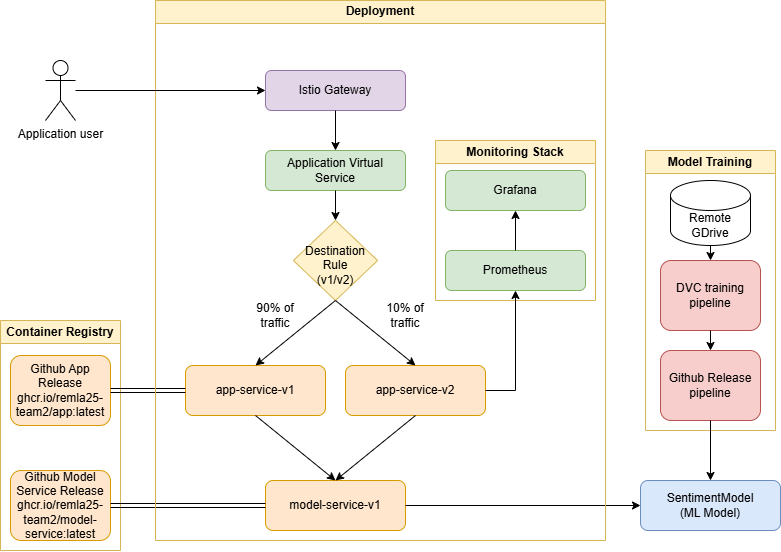

The diagram above was exported from draw.io. Its source (the exported page's mxGraphModel, read from the mxfile embedded in the PNG):
<mxGraphModel dx="1737" dy="878" grid="1" gridSize="10" guides="1" tooltips="1" connect="1" arrows="1" fold="1" page="1" pageScale="1" pageWidth="827" pageHeight="1169" math="0" shadow="0">
  <root>
    <mxCell id="0" />
    <mxCell id="1" parent="0" />
    <mxCell id="u81leNhifvmIoqkal0Mb-59" value="Container Registry" style="swimlane;whiteSpace=wrap;html=1;fillColor=#fff2cc;strokeColor=#d6b656;" parent="1" vertex="1">
      <mxGeometry x="85" y="360" width="120" height="230" as="geometry" />
    </mxCell>
    <mxCell id="u81leNhifvmIoqkal0Mb-60" value="Github App Release&lt;br&gt;ghcr.io/remla25-team2/app:latest" style="rounded=1;whiteSpace=wrap;html=1;fillColor=#ffe6cc;strokeColor=#d79b00;" parent="u81leNhifvmIoqkal0Mb-59" vertex="1">
      <mxGeometry x="10" y="35" width="100" height="70" as="geometry" />
    </mxCell>
    <mxCell id="u81leNhifvmIoqkal0Mb-106" value="Github Model Service Release&lt;br&gt;ghcr.io/remla25-team2/model-service&lt;span style=&quot;background-color: transparent; color: light-dark(rgb(0, 0, 0), rgb(255, 255, 255));&quot;&gt;:latest&lt;/span&gt;" style="rounded=1;whiteSpace=wrap;html=1;fillColor=#ffe6cc;strokeColor=#d79b00;" parent="u81leNhifvmIoqkal0Mb-59" vertex="1">
      <mxGeometry x="10" y="150" width="100" height="70" as="geometry" />
    </mxCell>
    <mxCell id="u81leNhifvmIoqkal0Mb-101" value="Application user" style="shape=umlActor;verticalLabelPosition=bottom;verticalAlign=top;html=1;outlineConnect=0;" parent="1" vertex="1">
      <mxGeometry x="130" y="100" width="30" height="60" as="geometry" />
    </mxCell>
    <mxCell id="u81leNhifvmIoqkal0Mb-52" value="Istio Gateway" style="rounded=1;whiteSpace=wrap;html=1;fillColor=#e1d5e7;strokeColor=#9673a6;" parent="1" vertex="1">
      <mxGeometry x="350" y="110" width="140" height="40" as="geometry" />
    </mxCell>
    <mxCell id="u81leNhifvmIoqkal0Mb-79" value="" style="endArrow=classic;html=1;rounded=0;exitX=0.5;exitY=1;exitDx=0;exitDy=0;entryX=0.5;entryY=0;entryDx=0;entryDy=0;" parent="1" source="u81leNhifvmIoqkal0Mb-52" edge="1">
      <mxGeometry width="50" height="50" relative="1" as="geometry">
        <mxPoint x="410" y="150" as="sourcePoint" />
        <mxPoint x="420" y="190" as="targetPoint" />
      </mxGeometry>
    </mxCell>
    <mxCell id="u81leNhifvmIoqkal0Mb-55" value="Application Virtual Service" style="rounded=1;whiteSpace=wrap;html=1;fillColor=#d5e8d4;strokeColor=#82b366;" parent="1" vertex="1">
      <mxGeometry x="350" y="190" width="140" height="40" as="geometry" />
    </mxCell>
    <mxCell id="u81leNhifvmIoqkal0Mb-102" value="" style="rhombus;whiteSpace=wrap;html=1;fillColor=#fff2cc;strokeColor=#d6b656;" parent="1" vertex="1">
      <mxGeometry x="377.87" y="260" width="84.25" height="80" as="geometry" />
    </mxCell>
    <mxCell id="u81leNhifvmIoqkal0Mb-103" value="Destination Rule (v1/v2&lt;span style=&quot;background-color: transparent; color: light-dark(rgb(0, 0, 0), rgb(255, 255, 255));&quot;&gt;)&lt;/span&gt;" style="text;html=1;align=center;verticalAlign=middle;whiteSpace=wrap;rounded=0;" parent="1" vertex="1">
      <mxGeometry x="390.01" y="290" width="60" height="30" as="geometry" />
    </mxCell>
    <mxCell id="u81leNhifvmIoqkal0Mb-104" value="" style="endArrow=classic;html=1;rounded=0;exitX=0.5;exitY=1;exitDx=0;exitDy=0;entryX=0.5;entryY=0;entryDx=0;entryDy=0;" parent="1" source="u81leNhifvmIoqkal0Mb-55" target="u81leNhifvmIoqkal0Mb-102" edge="1">
      <mxGeometry width="50" height="50" relative="1" as="geometry">
        <mxPoint x="550" y="250" as="sourcePoint" />
        <mxPoint x="430" y="340" as="targetPoint" />
      </mxGeometry>
    </mxCell>
    <mxCell id="u81leNhifvmIoqkal0Mb-57" value="model-service-v1" style="rounded=1;whiteSpace=wrap;html=1;fillColor=#ffe6cc;strokeColor=#d79b00;" parent="1" vertex="1">
      <mxGeometry x="349.99" y="520" width="140" height="50" as="geometry" />
    </mxCell>
    <mxCell id="u81leNhifvmIoqkal0Mb-67" value="app-service-v1" style="rounded=1;whiteSpace=wrap;html=1;fillColor=#ffe6cc;strokeColor=#d79b00;" parent="1" vertex="1">
      <mxGeometry x="270" y="405" width="140" height="50" as="geometry" />
    </mxCell>
    <mxCell id="u81leNhifvmIoqkal0Mb-68" value="app-service-v2" style="rounded=1;whiteSpace=wrap;html=1;fillColor=#ffe6cc;strokeColor=#d79b00;" parent="1" vertex="1">
      <mxGeometry x="430" y="405" width="140" height="50" as="geometry" />
    </mxCell>
    <mxCell id="u81leNhifvmIoqkal0Mb-107" value="" style="endArrow=classic;html=1;rounded=0;exitX=0.5;exitY=1;exitDx=0;exitDy=0;entryX=0.5;entryY=0;entryDx=0;entryDy=0;" parent="1" source="u81leNhifvmIoqkal0Mb-102" target="u81leNhifvmIoqkal0Mb-67" edge="1">
      <mxGeometry width="50" height="50" relative="1" as="geometry">
        <mxPoint x="330" y="350" as="sourcePoint" />
        <mxPoint x="350" y="350" as="targetPoint" />
      </mxGeometry>
    </mxCell>
    <mxCell id="u81leNhifvmIoqkal0Mb-108" value="" style="endArrow=classic;html=1;rounded=0;exitX=0.5;exitY=1;exitDx=0;exitDy=0;entryX=0.5;entryY=0;entryDx=0;entryDy=0;" parent="1" source="u81leNhifvmIoqkal0Mb-102" target="u81leNhifvmIoqkal0Mb-68" edge="1">
      <mxGeometry width="50" height="50" relative="1" as="geometry">
        <mxPoint x="650" y="460" as="sourcePoint" />
        <mxPoint x="670" y="460" as="targetPoint" />
      </mxGeometry>
    </mxCell>
    <mxCell id="u81leNhifvmIoqkal0Mb-109" value="90% of traffic" style="text;html=1;align=center;verticalAlign=middle;whiteSpace=wrap;rounded=0;" parent="1" vertex="1">
      <mxGeometry x="330" y="340" width="60" height="30" as="geometry" />
    </mxCell>
    <mxCell id="u81leNhifvmIoqkal0Mb-111" value="" style="endArrow=classic;html=1;rounded=0;exitX=0.5;exitY=1;exitDx=0;exitDy=0;entryX=0.5;entryY=0;entryDx=0;entryDy=0;" parent="1" source="u81leNhifvmIoqkal0Mb-67" target="u81leNhifvmIoqkal0Mb-57" edge="1">
      <mxGeometry width="50" height="50" relative="1" as="geometry">
        <mxPoint x="500" y="570" as="sourcePoint" />
        <mxPoint x="520" y="570" as="targetPoint" />
      </mxGeometry>
    </mxCell>
    <mxCell id="u81leNhifvmIoqkal0Mb-112" value="" style="endArrow=classic;html=1;rounded=0;exitX=0.5;exitY=1;exitDx=0;exitDy=0;entryX=0.5;entryY=0;entryDx=0;entryDy=0;" parent="1" source="u81leNhifvmIoqkal0Mb-68" target="u81leNhifvmIoqkal0Mb-57" edge="1">
      <mxGeometry width="50" height="50" relative="1" as="geometry">
        <mxPoint x="640" y="470" as="sourcePoint" />
        <mxPoint x="660" y="470" as="targetPoint" />
      </mxGeometry>
    </mxCell>
    <mxCell id="u81leNhifvmIoqkal0Mb-113" value="" style="endArrow=classic;html=1;rounded=0;exitX=1;exitY=0.5;exitDx=0;exitDy=0;entryX=0;entryY=0.5;entryDx=0;entryDy=0;shape=link;" parent="1" source="u81leNhifvmIoqkal0Mb-60" target="u81leNhifvmIoqkal0Mb-67" edge="1">
      <mxGeometry width="50" height="50" relative="1" as="geometry">
        <mxPoint x="550" y="580" as="sourcePoint" />
        <mxPoint x="570" y="580" as="targetPoint" />
      </mxGeometry>
    </mxCell>
    <mxCell id="u81leNhifvmIoqkal0Mb-114" value="" style="endArrow=classic;html=1;rounded=0;exitX=1;exitY=0.5;exitDx=0;exitDy=0;entryX=0;entryY=0.5;entryDx=0;entryDy=0;shape=link;" parent="1" source="u81leNhifvmIoqkal0Mb-106" target="u81leNhifvmIoqkal0Mb-57" edge="1">
      <mxGeometry width="50" height="50" relative="1" as="geometry">
        <mxPoint x="240" y="490" as="sourcePoint" />
        <mxPoint x="260" y="480" as="targetPoint" />
      </mxGeometry>
    </mxCell>
    <mxCell id="u81leNhifvmIoqkal0Mb-117" value="" style="endArrow=classic;html=1;rounded=0;exitX=1;exitY=0.5;exitDx=0;exitDy=0;fillColor=#dae8fc;strokeColor=#000000;entryX=0;entryY=0.5;entryDx=0;entryDy=0;" parent="1" source="u81leNhifvmIoqkal0Mb-57" target="u81leNhifvmIoqkal0Mb-118" edge="1">
      <mxGeometry width="50" height="50" relative="1" as="geometry">
        <mxPoint x="420" y="620" as="sourcePoint" />
        <mxPoint x="420" y="630" as="targetPoint" />
      </mxGeometry>
    </mxCell>
    <mxCell id="u81leNhifvmIoqkal0Mb-118" value="SentimentModel &lt;br&gt;(ML Model)" style="rounded=1;whiteSpace=wrap;html=1;fillColor=#dae8fc;strokeColor=#6c8ebf;" parent="1" vertex="1">
      <mxGeometry x="725" y="520" width="140" height="50" as="geometry" />
    </mxCell>
    <mxCell id="u81leNhifvmIoqkal0Mb-119" value="Model Training" style="swimlane;whiteSpace=wrap;html=1;fillColor=#fff2cc;strokeColor=#d6b656;" parent="1" vertex="1">
      <mxGeometry x="730" y="190" width="130" height="280" as="geometry" />
    </mxCell>
    <mxCell id="u81leNhifvmIoqkal0Mb-120" value="Github Release pipeline" style="rounded=1;whiteSpace=wrap;html=1;fillColor=#f8cecc;strokeColor=#b85450;" parent="u81leNhifvmIoqkal0Mb-119" vertex="1">
      <mxGeometry x="15" y="200" width="100" height="70" as="geometry" />
    </mxCell>
    <mxCell id="u81leNhifvmIoqkal0Mb-121" value="DVC training pipeline" style="rounded=1;whiteSpace=wrap;html=1;fillColor=#f8cecc;strokeColor=#b85450;" parent="u81leNhifvmIoqkal0Mb-119" vertex="1">
      <mxGeometry x="15" y="110" width="100" height="70" as="geometry" />
    </mxCell>
    <mxCell id="u81leNhifvmIoqkal0Mb-123" value="Remote GDrive" style="shape=cylinder3;whiteSpace=wrap;html=1;boundedLbl=1;backgroundOutline=1;size=15;" parent="u81leNhifvmIoqkal0Mb-119" vertex="1">
      <mxGeometry x="25" y="30" width="80" height="65" as="geometry" />
    </mxCell>
    <mxCell id="u81leNhifvmIoqkal0Mb-124" value="" style="endArrow=classic;html=1;rounded=0;exitX=0.5;exitY=1;exitDx=0;exitDy=0;fillColor=#dae8fc;strokeColor=#000000;entryX=0.5;entryY=0;entryDx=0;entryDy=0;" parent="u81leNhifvmIoqkal0Mb-119" source="u81leNhifvmIoqkal0Mb-121" target="u81leNhifvmIoqkal0Mb-120" edge="1">
      <mxGeometry width="50" height="50" relative="1" as="geometry">
        <mxPoint x="120" y="85" as="sourcePoint" />
        <mxPoint x="10" y="85" as="targetPoint" />
      </mxGeometry>
    </mxCell>
    <mxCell id="u81leNhifvmIoqkal0Mb-125" value="" style="endArrow=classic;html=1;rounded=0;exitX=0.5;exitY=1;exitDx=0;exitDy=0;fillColor=#dae8fc;strokeColor=#000000;entryX=0.5;entryY=0;entryDx=0;entryDy=0;exitPerimeter=0;" parent="u81leNhifvmIoqkal0Mb-119" source="u81leNhifvmIoqkal0Mb-123" target="u81leNhifvmIoqkal0Mb-121" edge="1">
      <mxGeometry width="50" height="50" relative="1" as="geometry">
        <mxPoint x="220" y="85" as="sourcePoint" />
        <mxPoint x="170" y="85" as="targetPoint" />
      </mxGeometry>
    </mxCell>
    <mxCell id="u81leNhifvmIoqkal0Mb-122" value="" style="endArrow=classic;html=1;rounded=0;exitX=0.5;exitY=1;exitDx=0;exitDy=0;fillColor=#dae8fc;strokeColor=#000000;entryX=0.5;entryY=0;entryDx=0;entryDy=0;" parent="1" source="u81leNhifvmIoqkal0Mb-120" target="u81leNhifvmIoqkal0Mb-118" edge="1">
      <mxGeometry width="50" height="50" relative="1" as="geometry">
        <mxPoint x="430" y="750" as="sourcePoint" />
        <mxPoint x="430" y="810" as="targetPoint" />
      </mxGeometry>
    </mxCell>
    <mxCell id="u81leNhifvmIoqkal0Mb-126" value="Deployment" style="swimlane;whiteSpace=wrap;html=1;fillColor=#fff2cc;strokeColor=#d6b656;" parent="1" vertex="1">
      <mxGeometry x="240" y="40" width="450" height="540" as="geometry" />
    </mxCell>
    <mxCell id="u81leNhifvmIoqkal0Mb-61" value="Monitoring Stack" style="swimlane;whiteSpace=wrap;html=1;fillColor=#fff2cc;strokeColor=#d6b656;" parent="u81leNhifvmIoqkal0Mb-126" vertex="1">
      <mxGeometry x="280" y="140" width="160" height="160" as="geometry" />
    </mxCell>
    <mxCell id="u81leNhifvmIoqkal0Mb-64" value="Grafana" style="rounded=1;whiteSpace=wrap;html=1;fillColor=#d5e8d4;strokeColor=#82b366;" parent="u81leNhifvmIoqkal0Mb-61" vertex="1">
      <mxGeometry x="10" y="30" width="140" height="40" as="geometry" />
    </mxCell>
    <mxCell id="u81leNhifvmIoqkal0Mb-63" value="Prometheus" style="rounded=1;whiteSpace=wrap;html=1;fillColor=#d5e8d4;strokeColor=#82b366;" parent="u81leNhifvmIoqkal0Mb-61" vertex="1">
      <mxGeometry x="10" y="110" width="140" height="40" as="geometry" />
    </mxCell>
    <mxCell id="u81leNhifvmIoqkal0Mb-93" value="" style="endArrow=classic;html=1;rounded=0;exitX=0.5;exitY=0;exitDx=0;exitDy=0;entryX=0.5;entryY=1;entryDx=0;entryDy=0;" parent="u81leNhifvmIoqkal0Mb-61" source="u81leNhifvmIoqkal0Mb-63" target="u81leNhifvmIoqkal0Mb-64" edge="1">
      <mxGeometry width="50" height="50" relative="1" as="geometry">
        <mxPoint x="250" y="250" as="sourcePoint" />
        <mxPoint x="300" y="200" as="targetPoint" />
      </mxGeometry>
    </mxCell>
    <mxCell id="u81leNhifvmIoqkal0Mb-110" value="10% of traffic" style="text;html=1;align=center;verticalAlign=middle;whiteSpace=wrap;rounded=0;" parent="u81leNhifvmIoqkal0Mb-126" vertex="1">
      <mxGeometry x="220" y="300" width="60" height="30" as="geometry" />
    </mxCell>
    <mxCell id="u81leNhifvmIoqkal0Mb-130" value="" style="endArrow=classic;html=1;rounded=0;exitX=1;exitY=0.5;exitDx=0;exitDy=0;entryX=0.5;entryY=1;entryDx=0;entryDy=0;" parent="1" source="u81leNhifvmIoqkal0Mb-68" target="u81leNhifvmIoqkal0Mb-63" edge="1">
      <mxGeometry width="50" height="50" relative="1" as="geometry">
        <mxPoint x="460" y="400" as="sourcePoint" />
        <mxPoint x="510" y="350" as="targetPoint" />
        <Array as="points">
          <mxPoint x="600" y="430" />
        </Array>
      </mxGeometry>
    </mxCell>
    <mxCell id="u81leNhifvmIoqkal0Mb-78" value="" style="endArrow=classic;html=1;rounded=0;" parent="1" source="u81leNhifvmIoqkal0Mb-101" target="u81leNhifvmIoqkal0Mb-52" edge="1">
      <mxGeometry width="50" height="50" relative="1" as="geometry">
        <mxPoint x="420" y="80" as="sourcePoint" />
        <mxPoint x="470" y="50" as="targetPoint" />
      </mxGeometry>
    </mxCell>
  </root>
</mxGraphModel>